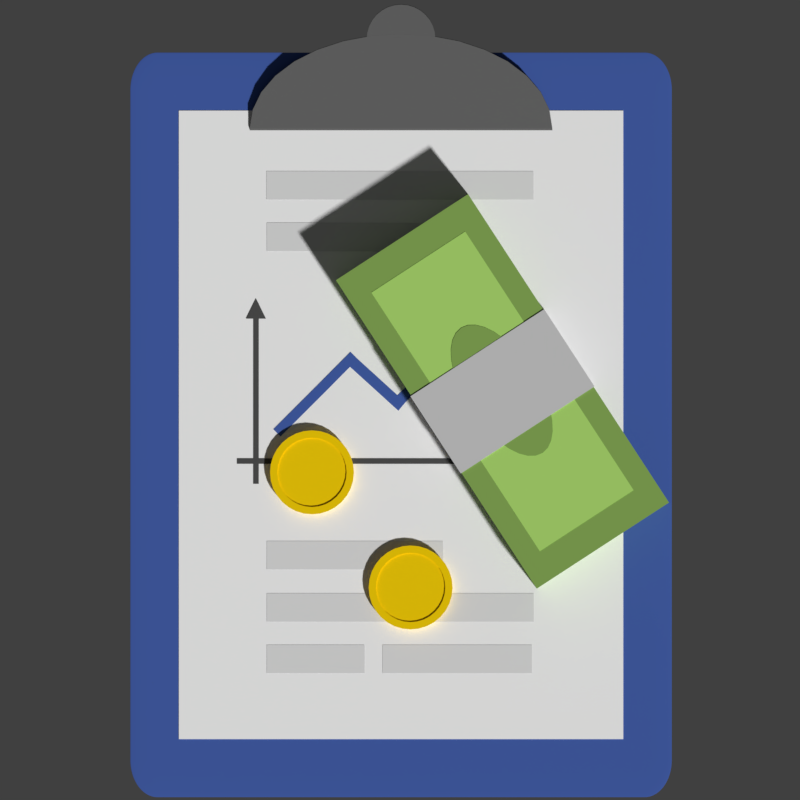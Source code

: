 # Source: BudgetMaster_Icon.blend  (saved by Blender 2.79.0; exported with 4.5.12 LTS)
import bpy
from mathutils import Matrix  # noqa: F401  (used for matrix-valued properties, if any)

bpy.ops.wm.read_factory_settings(use_empty=True)
scene = bpy.context.scene
scene.name = 'Scene'

# ---- collections
col_collection_1 = bpy.data.collections.new('Collection 1'); scene.collection.children.link(col_collection_1)
col_collection_3 = bpy.data.collections.new('Collection 3'); scene.collection.children.link(col_collection_3)

# ---- materials (node trees are filled in below, after node groups)
mat_money = bpy.data.materials.new('money')
mat_money.alpha_threshold = 0.0
mat_money.use_transparent_shadow = False
mat_money.diffuse_color = (0.2566, 0.4292, 0.1022, 1.0)
mat_money.roughness = 0.5
mat_money.specular_intensity = 0.0
mat_bar = bpy.data.materials.new('bar')
mat_bar.alpha_threshold = 0.0
mat_bar.use_transparent_shadow = False
mat_bar.diffuse_color = (0.08714, 0.08714, 0.08714, 1.0)
mat_bar.roughness = 0.5
mat_text = bpy.data.materials.new('text')
mat_text.alpha_threshold = 0.0
mat_text.use_transparent_shadow = False
mat_text.roughness = 0.5
mat_chart_001 = bpy.data.materials.new('chart.001')
mat_chart_001.alpha_threshold = 0.0
mat_chart_001.use_transparent_shadow = False
mat_chart_001.diffuse_color = (0.06439, 0.1264, 0.4385, 1.0)
mat_chart_001.roughness = 0.5
mat_chart_001.specular_intensity = 0.0
mat_clamp = bpy.data.materials.new('clamp')
mat_clamp.alpha_threshold = 0.0
mat_clamp.use_transparent_shadow = False
mat_clamp.diffuse_color = (0.1424, 0.1424, 0.1424, 1.0)
mat_clamp.roughness = 0.5
mat_paper = bpy.data.materials.new('paper')
mat_paper.alpha_threshold = 0.0
mat_paper.use_transparent_shadow = False
mat_paper.diffuse_color = (1.0, 1.0, 1.0, 1.0)
mat_paper.roughness = 0.5
mat_paper.specular_intensity = 0.0
mat_board = bpy.data.materials.new('board')
mat_board.alpha_threshold = 0.0
mat_board.use_transparent_shadow = False
mat_board.diffuse_color = (0.06439, 0.1264, 0.4385, 1.0)
mat_board.roughness = 0.5
mat_board.specular_intensity = 0.0
mat_coin = bpy.data.materials.new('coin')
mat_coin.alpha_threshold = 0.0
mat_coin.use_transparent_shadow = False
mat_coin.diffuse_color = (1.0, 0.6777, 0.003417, 1.0)
mat_coin.roughness = 0.5
mat_money_001 = bpy.data.materials.new('money.001')
mat_money_001.alpha_threshold = 0.0
mat_money_001.use_transparent_shadow = False
mat_money_001.diffuse_color = (0.4507, 0.7613, 0.1752, 1.0)
mat_money_001.roughness = 0.5
mat_money_001.specular_intensity = 0.0
mat_money_binding = bpy.data.materials.new('money binding')
mat_money_binding.alpha_threshold = 0.0
mat_money_binding.use_transparent_shadow = False
mat_money_binding.diffuse_color = (0.6267, 0.6267, 0.6267, 1.0)
mat_money_binding.roughness = 0.5
mat_money_binding.specular_intensity = 0.0

# ---- material node trees

# ---- world
world_world = bpy.data.worlds.new('World'); scene.world = world_world
world_world.color = (0.05088, 0.05088, 0.05088)
world_world.use_sun_shadow = False
world_world.sun_shadow_jitter_overblur = 0.0
world_world.cycles.sampling_method = 'MANUAL'

# ---- cameras
cam_camera_002 = bpy.data.cameras.new('Camera.002')
cam_camera_002.type = 'ORTHO'
cam_camera_002.clip_end = 5600.0
cam_camera_002.lens = 35.0
cam_camera_002.sensor_width = 32.0
cam_camera_002.sensor_height = 18.0
cam_camera_002.ortho_scale = 37.8
cam_camera_002.display_size = 200.0
cam_camera_002.dof.focus_distance = 0.0
cam_camera_002.dof.aperture_fstop = 128.0
cam_camera_002.dof.aperture_blades = 6

# ---- meshes
me_circle = bpy.data.meshes.new('Circle')
me_circle.from_pydata([(1.399e-06, 99.09, -2.842e-12), (-19.33, 97.18, -3.342e-12), (-37.92, 91.54, -3.713e-12), (-55.05, 82.39, -3.942e-12), (-70.06, 70.06, -4.019e-12), (-82.39, 55.05, -3.942e-12), (-91.54, 37.92, -3.713e-12), (-97.18, 19.33, -3.342e-12), (-99.09, -4.194e-06, -2.842e-12), (-97.18, -19.33, -2.233e-12), (-91.54, -37.92, -1.538e-12), (-82.39, -55.05, -7.842e-13), (-70.06, -70.06, 1.084e-18), (-55.05, -82.39, 7.842e-13), (-37.92, -91.54, 1.538e-12), (-19.33, -97.18, 2.233e-12), (3.07e-05, -99.09, 2.842e-12), (19.33, -97.18, 3.342e-12), (37.92, -91.54, 3.713e-12), (55.05, -82.39, 3.942e-12), (70.06, -70.06, 4.019e-12), (82.39, -55.05, 3.942e-12), (91.54, -37.92, 3.713e-12), (97.18, -19.33, 3.342e-12), (99.09, 0.0001078, 2.842e-12), (97.18, 19.33, 2.233e-12), (91.54, 37.92, 1.538e-12), (82.39, 55.05, 7.841e-13), (70.06, 70.06, -4.12e-18), (55.05, 82.39, -7.842e-13), (37.92, 91.54, -1.538e-12), (19.33, 97.18, -2.233e-12)], [], [(1, 2, 3, 4, 5, 6, 7, 8, 9, 10, 11, 12, 13, 14, 15, 16, 17, 18, 19, 20, 21, 22, 23, 24, 25, 26, 27, 28, 29, 30, 31, 0)])
me_circle.materials.append(mat_money)
me_circle.use_remesh_preserve_volume = False
me_circle.use_remesh_preserve_attributes = False
me_circle.use_mirror_vertex_groups = False
me_circle.update()
me_plane_010 = bpy.data.meshes.new('Plane.010')
me_plane_010.from_pydata([(-49.24, -49.24, 0.0), (100.0, -100.0, 0.0), (49.24, 49.24, 0.0)], [], [(1, 2, 0)])
me_plane_010.materials.append(mat_bar)
me_plane_010.use_remesh_preserve_volume = False
me_plane_010.use_remesh_preserve_attributes = False
me_plane_010.use_mirror_vertex_groups = False
me_plane_010.update()
me_plane_009 = bpy.data.meshes.new('Plane.009')
me_plane_009.from_pydata([(-100.0, -100.0, 0.0), (100.0, -100.0, 0.0), (-100.0, 11.91, 0.0), (100.0, 11.91, 0.0)], [], [(0, 1, 3, 2)])
me_plane_009.materials.append(mat_text)
me_plane_009.use_remesh_preserve_volume = False
me_plane_009.use_remesh_preserve_attributes = False
me_plane_009.use_mirror_vertex_groups = False
me_plane_009.update()
me_plane_008 = bpy.data.meshes.new('Plane.008')
me_plane_008.from_pydata([(-100.0, -100.0, 0.0), (100.0, -100.0, 0.0), (-100.0, 32.05, 0.0), (100.0, 32.05, 0.0)], [], [(0, 1, 3, 2)])
me_plane_008.materials.append(mat_text)
me_plane_008.use_remesh_preserve_volume = False
me_plane_008.use_remesh_preserve_attributes = False
me_plane_008.use_mirror_vertex_groups = False
me_plane_008.update()
me_plane_006 = bpy.data.meshes.new('Plane.006')
me_plane_006.from_pydata([(-100.0, -100.0, 0.0), (100.0, -100.0, 0.0), (-100.0, 32.05, 0.0), (100.0, 32.05, 0.0), (-100.0, -89.18, 0.0), (100.0, -89.18, 0.0), (-100.0, -91.89, 0.0), (100.0, -91.89, 0.0), (-5747.0, -89.18, 0.0), (-5747.0, -91.89, 0.0), (829.5, -89.18, 0.0), (829.5, -91.89, 0.0), (-5583.0, -89.18, 0.0), (-5583.0, -91.89, 0.0)], [], [(4, 5, 3, 2), (6, 7, 5, 4), (0, 1, 7, 6), (13, 12, 8, 9), (5, 7, 11, 10), (6, 4, 12, 13)])
me_plane_006.materials.append(mat_bar)
me_plane_006.use_remesh_preserve_volume = False
me_plane_006.use_remesh_preserve_attributes = False
me_plane_006.use_mirror_vertex_groups = False
me_plane_006.update()
me_plane_003 = bpy.data.meshes.new('Plane.003')
me_plane_003.from_pydata([(-100.0, -100.0, 0.0), (100.0, -100.0, 0.0), (-100.0, 32.05, 0.0), (100.0, 32.05, 0.0), (-103.6, 127.9, 2.057e-06), (96.37, 127.9, 2.057e-06), (97.23, 105.1, 1.568e-06), (-102.8, 105.1, 1.568e-06), (1355.0, 134.3, 2.057e-06), (1375.0, 111.6, 1.568e-06), (1150.0, 110.4, 1.568e-06), (1149.0, 133.2, 2.057e-06), (1340.0, 374.6, 1.309e-06), (1134.0, 373.6, 1.309e-06)], [], [(0, 1, 3, 2), (7, 6, 5, 4), (2, 3, 6, 7), (11, 10, 9, 8), (5, 6, 10, 11), (11, 8, 12, 13)])
me_plane_003.materials.append(mat_chart_001)
me_plane_003.use_remesh_preserve_volume = False
me_plane_003.use_remesh_preserve_attributes = False
me_plane_003.use_mirror_vertex_groups = False
me_plane_003.update()
me_plane_005 = bpy.data.meshes.new('Plane.005')
me_plane_005.from_pydata([(-100.0, -100.0, 0.0), (100.0, -100.0, 0.0), (-100.0, 100.0, 0.0), (100.0, 100.0, 0.0)], [], [(0, 1, 3, 2)])
me_plane_005.materials.append(mat_text)
me_plane_005.use_remesh_preserve_volume = False
me_plane_005.use_remesh_preserve_attributes = False
me_plane_005.use_mirror_vertex_groups = False
me_plane_005.update()
me_plane_004 = bpy.data.meshes.new('Plane.004')
me_plane_004.from_pydata([(-100.0, -100.0, 0.0), (100.0, -100.0, 0.0), (-100.0, -26.68, 0.0), (100.0, -26.68, 0.0)], [], [(0, 1, 3, 2)])
me_plane_004.materials.append(mat_text)
me_plane_004.use_remesh_preserve_volume = False
me_plane_004.use_remesh_preserve_attributes = False
me_plane_004.use_mirror_vertex_groups = False
me_plane_004.update()
me_plane_001 = bpy.data.meshes.new('Plane.001')
me_plane_001.from_pydata([(-100.0, -100.0, 0.0), (100.0, -100.0, 0.0), (-100.0, 32.05, 0.0), (100.0, 32.05, 0.0)], [], [(0, 1, 3, 2)])
me_plane_001.materials.append(mat_text)
me_plane_001.use_remesh_preserve_volume = False
me_plane_001.use_remesh_preserve_attributes = False
me_plane_001.use_mirror_vertex_groups = False
me_plane_001.update()
me_plane = bpy.data.meshes.new('Plane')
me_plane.from_pydata([(-100.0, -100.0, 0.0), (100.0, -100.0, 0.0), (-100.0, 100.0, 0.0), (100.0, 100.0, 0.0)], [], [(0, 1, 3, 2)])
me_plane.materials.append(mat_text)
me_plane.use_remesh_preserve_volume = False
me_plane.use_remesh_preserve_attributes = False
me_plane.use_mirror_vertex_groups = False
me_plane.update()
me_cylinder_001 = bpy.data.meshes.new('Cylinder.001')
me_cylinder_001.from_pydata([(-19.51, 98.08, 100.0), (0.0, 100.0, -100.0), (19.51, 98.08, -100.0), (19.51, 98.08, 100.0), (0.0, 100.0, 100.0), (38.27, 92.39, -100.0), (38.27, 92.39, 100.0), (55.56, 83.15, -100.0), (55.56, 83.15, 100.0), (70.71, 70.71, -100.0), (70.71, 70.71, 100.0), (83.15, 55.56, -100.0), (83.15, 55.56, 100.0), (92.39, 38.27, -100.0), (92.39, 38.27, 100.0), (98.08, 19.51, -100.0), (98.08, 19.51, 100.0), (100.0, 7.55e-06, -100.0), (100.0, 7.55e-06, 100.0), (-100.0, 9.656e-05, -100.0), (-100.0, 9.656e-05, 100.0), (-98.08, 19.51, -100.0), (-98.08, 19.51, 100.0), (-92.39, 38.27, -100.0), (-92.39, 38.27, 100.0), (-83.15, 55.56, -100.0), (-83.15, 55.56, 100.0), (-70.71, 70.71, -100.0), (-70.71, 70.71, 100.0), (-55.56, 83.15, -100.0), (-55.56, 83.15, 100.0), (-38.27, 92.39, -100.0), (-38.27, 92.39, 100.0), (-19.51, 98.08, -100.0), (19.51, 98.08, 100.0), (0.0, 100.0, 100.0), (38.27, 92.39, 100.0), (55.56, 83.15, 100.0), (70.71, 70.71, 100.0), (83.15, 55.56, 100.0), (92.39, 38.27, 100.0), (98.08, 19.51, 100.0), (100.0, 7.55e-06, 100.0), (100.0, 7.55e-06, 100.0), (100.0, 7.55e-06, -100.0), (-100.0, 9.656e-05, 100.0), (-100.0, 9.656e-05, 100.0), (-100.0, 9.656e-05, -100.0), (-98.08, 19.51, 100.0), (-92.39, 38.27, 100.0), (-83.15, 55.56, 100.0), (-70.71, 70.71, 100.0), (-55.56, 83.15, 100.0), (-38.27, 92.39, 100.0), (-19.51, 98.08, 100.0)], [], [(1, 35, 34, 2), (2, 34, 36, 5), (5, 36, 37, 7), (7, 37, 38, 9), (9, 38, 39, 11), (11, 39, 40, 13), (13, 40, 41, 15), (15, 41, 42, 44), (3, 4, 0, 53, 52, 51, 50, 49, 48, 45, 43, 16, 14, 12, 10, 8, 6), (17, 18, 46, 47), (19, 20, 22, 21), (21, 22, 24, 23), (23, 24, 26, 25), (25, 26, 28, 27), (27, 28, 30, 29), (29, 30, 32, 31), (31, 32, 54, 33), (33, 54, 35, 1)])
me_cylinder_001.polygons.foreach_set('use_smooth', [True] * 18)
me_cylinder_001.materials.append(mat_clamp)
me_cylinder_001.use_remesh_preserve_volume = False
me_cylinder_001.use_remesh_preserve_attributes = False
me_cylinder_001.use_mirror_vertex_groups = False
me_cylinder_001.update()
me_cylinder = bpy.data.meshes.new('Cylinder')
me_cylinder.from_pydata([(-19.51, 98.08, 100.0), (0.0, 100.0, -100.0), (19.51, 98.08, -100.0), (19.51, 98.08, 100.0), (0.0, 100.0, 100.0), (38.27, 92.39, -100.0), (38.27, 92.39, 100.0), (55.56, 83.15, -100.0), (55.56, 83.15, 100.0), (70.71, 70.71, -100.0), (70.71, 70.71, 100.0), (83.15, 55.56, -100.0), (83.15, 55.56, 100.0), (92.39, 38.27, -100.0), (92.39, 38.27, 100.0), (98.08, 19.51, -100.0), (98.08, 19.51, 100.0), (100.0, 7.55e-06, -100.0), (100.0, 0.3313, -8.405), (-100.0, 9.656e-05, -100.0), (-100.0, 0.3313, -8.405), (-98.08, 19.51, -100.0), (-98.08, 19.51, 100.0), (-92.39, 38.27, -100.0), (-92.39, 38.27, 100.0), (-83.15, 55.56, -100.0), (-83.15, 55.56, 100.0), (-70.71, 70.71, -100.0), (-70.71, 70.71, 100.0), (-55.56, 83.15, -100.0), (-55.56, 83.15, 100.0), (-38.27, 92.39, -100.0), (-38.27, 92.39, 100.0), (-19.51, 98.08, -100.0), (19.51, 98.08, 100.0), (0.0, 100.0, 100.0), (38.27, 92.39, 100.0), (55.56, 83.15, 100.0), (70.71, 70.71, 100.0), (83.15, 55.56, 100.0), (92.39, 38.27, 100.0), (98.08, 19.51, 100.0), (100.0, 0.3313, -8.405), (100.0, 0.3313, -8.405), (100.0, 7.55e-06, -100.0), (-100.0, 0.3313, -8.405), (-100.0, 0.3313, -8.405), (-100.0, 9.656e-05, -100.0), (-98.08, 19.51, 100.0), (-92.39, 38.27, 100.0), (-83.15, 55.56, 100.0), (-70.71, 70.71, 100.0), (-55.56, 83.15, 100.0), (-38.27, 92.39, 100.0), (-19.51, 98.08, 100.0), (100.2, -3.961, -138.7), (-100.0, -3.961, -138.7)], [], [(1, 35, 34, 2), (2, 34, 36, 5), (5, 36, 37, 7), (7, 37, 38, 9), (9, 38, 39, 11), (11, 39, 40, 13), (13, 40, 41, 15), (15, 41, 42, 44), (3, 4, 0, 53, 52, 51, 50, 49, 48, 45, 43, 16, 14, 12, 10, 8, 6), (17, 18, 46, 47), (19, 20, 22, 21), (21, 22, 24, 23), (23, 24, 26, 25), (25, 26, 28, 27), (27, 28, 30, 29), (29, 30, 32, 31), (31, 32, 54, 33), (33, 54, 35, 1), (46, 18, 55, 56), (47, 20, 56), (17, 55, 18)])
me_cylinder.polygons.foreach_set('use_smooth', [1, 1, 1, 1, 1, 1, 1, 1, 1, 1, 1, 1, 1, 1, 1, 1, 1, 1, 1, 0, 1])
me_cylinder.materials.append(mat_clamp)
me_cylinder.use_remesh_preserve_volume = False
me_cylinder.use_remesh_preserve_attributes = False
me_cylinder.use_mirror_vertex_groups = False
me_cylinder.update()
me_cube_003 = bpy.data.meshes.new('Cube.003')
me_cube_003.from_pydata([(-1.0, -1.0, -1.0), (-1.0, -1.0, 1.0), (-1.0, 1.0, -1.0), (-1.0, 1.0, 1.0), (1.0, -1.0, -1.0), (1.0, -1.0, 1.0), (1.0, 1.0, -1.0), (1.0, 1.0, 1.0)], [], [(0, 1, 3, 2), (2, 3, 7, 6), (6, 7, 5, 4), (4, 5, 1, 0), (2, 6, 4, 0), (7, 3, 1, 5)])
me_cube_003.materials.append(mat_paper)
me_cube_003.use_remesh_preserve_volume = False
me_cube_003.use_remesh_preserve_attributes = False
me_cube_003.use_mirror_vertex_groups = False
me_cube_003.update()
me_cube_002 = bpy.data.meshes.new('Cube.002')
me_cube_002.from_pydata([(-1.0, -1.0, -1.0), (-1.0, -1.0, 1.0), (-1.0, 1.0, -1.0), (-1.0, 1.0, 1.0), (1.0, -1.0, -1.0), (1.0, -1.0, 1.0), (1.0, 1.0, -1.0), (1.0, 1.0, 1.0)], [], [(0, 1, 3, 2), (2, 3, 7, 6), (6, 7, 5, 4), (4, 5, 1, 0), (2, 6, 4, 0), (7, 3, 1, 5)])
me_cube_002.polygons.foreach_set('use_smooth', [True] * 6)
me_cube_002.materials.append(mat_board)
me_cube_002.use_remesh_preserve_volume = False
me_cube_002.use_remesh_preserve_attributes = False
me_cube_002.use_mirror_vertex_groups = False
me_cube_002.update()
me_cylinder_002 = bpy.data.meshes.new('Cylinder.002')
me_cylinder_002.from_pydata([(0.0, 100.0, -100.0), (-31.55, 76.18, 100.0), (19.51, 98.08, -100.0), (-45.81, 68.56, 100.0), (38.27, 92.39, -100.0), (-58.31, 58.31, 100.0), (55.56, 83.15, -100.0), (-68.56, 45.81, 100.0), (70.71, 70.71, -100.0), (-76.18, 31.55, 100.0), (83.15, 55.56, -100.0), (-80.87, 16.09, 100.0), (92.39, 38.27, -100.0), (-82.46, 8.481e-05, 100.0), (98.08, 19.51, -100.0), (-80.87, -16.09, 100.0), (100.0, 7.55e-06, -100.0), (-76.18, -31.55, 100.0), (98.08, -19.51, -100.0), (-68.56, -45.81, 100.0), (92.39, -38.27, -100.0), (-58.31, -58.31, 100.0), (83.15, -55.56, -100.0), (-45.81, -68.56, 100.0), (70.71, -70.71, -100.0), (-31.55, -76.18, 100.0), (55.56, -83.15, -100.0), (-16.09, -80.87, 100.0), (38.27, -92.39, -100.0), (-2.533e-05, -82.46, 100.0), (19.51, -98.08, -100.0), (16.09, -80.87, 100.0), (-3.258e-05, -100.0, -100.0), (31.55, -76.18, 100.0), (-19.51, -98.08, -100.0), (45.81, -68.56, 100.0), (-38.27, -92.39, -100.0), (58.31, -58.31, 100.0), (-55.56, -83.15, -100.0), (68.56, -45.81, 100.0), (-70.71, -70.71, -100.0), (76.18, -31.55, 100.0), (-83.15, -55.56, -100.0), (80.87, -16.09, 100.0), (-92.39, -38.27, -100.0), (82.46, 1.141e-05, 100.0), (-98.08, -19.51, -100.0), (80.87, 16.09, 100.0), (-100.0, 9.656e-05, -100.0), (76.18, 31.55, 100.0), (-98.08, 19.51, -100.0), (68.56, 45.81, 100.0), (-92.39, 38.27, -100.0), (58.31, 58.31, 100.0), (-83.15, 55.56, -100.0), (45.81, 68.56, 100.0), (-70.71, 70.71, -100.0), (31.55, 76.18, 100.0), (-55.56, 83.15, -100.0), (1.537e-06, 82.46, 100.0), (-38.27, 92.39, -100.0), (16.09, 80.87, 100.0), (-19.51, 98.08, -100.0), (-19.51, 98.08, 100.0), (0.0, 100.0, -100.0), (19.51, 98.08, -100.0), (19.51, 98.08, 100.0), (0.0, 100.0, 100.0), (38.27, 92.39, -100.0), (38.27, 92.39, 100.0), (55.56, 83.15, -100.0), (55.56, 83.15, 100.0), (70.71, 70.71, -100.0), (70.71, 70.71, 100.0), (83.15, 55.56, -100.0), (83.15, 55.56, 100.0), (92.39, 38.27, -100.0), (92.39, 38.27, 100.0), (98.08, 19.51, -100.0), (98.08, 19.51, 100.0), (100.0, 7.55e-06, -100.0), (100.0, 7.55e-06, 100.0), (98.08, -19.51, -100.0), (98.08, -19.51, 100.0), (92.39, -38.27, -100.0), (92.39, -38.27, 100.0), (83.15, -55.56, -100.0), (83.15, -55.56, 100.0), (70.71, -70.71, -100.0), (70.71, -70.71, 100.0), (55.56, -83.15, -100.0), (55.56, -83.15, 100.0), (38.27, -92.39, -100.0), (38.27, -92.39, 100.0), (19.51, -98.08, -100.0), (19.51, -98.08, 100.0), (-3.258e-05, -100.0, -100.0), (-3.258e-05, -100.0, 100.0), (-19.51, -98.08, -100.0), (-19.51, -98.08, 100.0), (-38.27, -92.39, -100.0), (-38.27, -92.39, 100.0), (-55.56, -83.15, -100.0), (-55.56, -83.15, 100.0), (-70.71, -70.71, -100.0), (-70.71, -70.71, 100.0), (-83.15, -55.56, -100.0), (-83.15, -55.56, 100.0), (-92.39, -38.27, -100.0), (-92.39, -38.27, 100.0), (-98.08, -19.51, -100.0), (-98.08, -19.51, 100.0), (-100.0, 9.656e-05, -100.0), (-100.0, 9.656e-05, 100.0), (-98.08, 19.51, -100.0), (-98.08, 19.51, 100.0), (-92.39, 38.27, -100.0), (-92.39, 38.27, 100.0), (-83.15, 55.56, -100.0), (-83.15, 55.56, 100.0), (-70.71, 70.71, -100.0), (-70.71, 70.71, 100.0), (-55.56, 83.15, -100.0), (-55.56, 83.15, 100.0), (-38.27, 92.39, -100.0), (-38.27, 92.39, 100.0), (-19.51, 98.08, -100.0), (-16.09, 80.87, 100.0), (-31.55, 76.18, 68.97), (-45.81, 68.56, 68.97), (-58.31, 58.31, 68.97), (-68.56, 45.81, 68.97), (-76.18, 31.55, 68.97), (-80.87, 16.09, 68.97), (-82.46, 8.481e-05, 68.97), (-80.87, -16.09, 68.97), (-76.18, -31.55, 68.97), (-68.56, -45.81, 68.97), (-58.31, -58.31, 68.97), (-45.81, -68.56, 68.97), (-31.55, -76.18, 68.97), (-16.09, -80.87, 68.97), (-2.533e-05, -82.46, 68.97), (16.09, -80.87, 68.97), (31.55, -76.18, 68.97), (45.81, -68.56, 68.97), (58.31, -58.31, 68.97), (68.56, -45.81, 68.97), (76.18, -31.55, 68.97), (80.87, -16.09, 68.97), (82.46, 1.141e-05, 68.97), (80.87, 16.09, 68.97), (76.18, 31.55, 68.97), (68.56, 45.81, 68.97), (58.31, 58.31, 68.97), (45.81, 68.56, 68.97), (31.55, 76.18, 68.97), (1.537e-06, 82.46, 68.97), (16.09, 80.87, 68.97), (-16.09, 80.87, 68.97), (19.51, 98.08, 100.0), (0.0, 100.0, 100.0), (38.27, 92.39, 100.0), (55.56, 83.15, 100.0), (70.71, 70.71, 100.0), (83.15, 55.56, 100.0), (92.39, 38.27, 100.0), (98.08, 19.51, 100.0), (100.0, 7.55e-06, 100.0), (98.08, -19.51, 100.0), (92.39, -38.27, 100.0), (83.15, -55.56, 100.0), (70.71, -70.71, 100.0), (55.56, -83.15, 100.0), (38.27, -92.39, 100.0), (19.51, -98.08, 100.0), (-3.258e-05, -100.0, 100.0), (-19.51, -98.08, 100.0), (-38.27, -92.39, 100.0), (-55.56, -83.15, 100.0), (-70.71, -70.71, 100.0), (-83.15, -55.56, 100.0), (-92.39, -38.27, 100.0), (-98.08, -19.51, 100.0), (-100.0, 9.656e-05, 100.0), (-98.08, 19.51, 100.0), (-92.39, 38.27, 100.0), (-83.15, 55.56, 100.0), (-70.71, 70.71, 100.0), (-55.56, 83.15, 100.0), (-38.27, 92.39, 100.0), (-16.09, 80.87, 100.0), (-31.55, 76.18, 100.0), (1.537e-06, 82.46, 100.0), (-45.81, 68.56, 100.0), (-58.31, 58.31, 100.0), (-19.51, 98.08, 100.0), (-68.56, 45.81, 100.0), (-76.18, 31.55, 100.0), (-80.87, 16.09, 100.0), (-82.46, 8.481e-05, 100.0), (-80.87, -16.09, 100.0), (-76.18, -31.55, 100.0), (-68.56, -45.81, 100.0), (-58.31, -58.31, 100.0), (-45.81, -68.56, 100.0), (-31.55, -76.18, 100.0), (-16.09, -80.87, 100.0), (-2.533e-05, -82.46, 100.0), (16.09, -80.87, 100.0), (31.55, -76.18, 100.0), (45.81, -68.56, 100.0), (58.31, -58.31, 100.0), (68.56, -45.81, 100.0), (76.18, -31.55, 100.0), (80.87, -16.09, 100.0), (82.46, 1.141e-05, 100.0), (80.87, 16.09, 100.0), (76.18, 31.55, 100.0), (68.56, 45.81, 100.0), (58.31, 58.31, 100.0), (45.81, 68.56, 100.0), (31.55, 76.18, 100.0), (16.09, 80.87, 100.0), (-16.09, 80.87, 68.97), (-31.55, 76.18, 68.97), (1.537e-06, 82.46, 68.97), (-45.81, 68.56, 68.97), (-58.31, 58.31, 68.97), (-68.56, 45.81, 68.97), (-76.18, 31.55, 68.97), (-80.87, 16.09, 68.97), (-82.46, 8.481e-05, 68.97), (-80.87, -16.09, 68.97), (-76.18, -31.55, 68.97), (-68.56, -45.81, 68.97), (-58.31, -58.31, 68.97), (-45.81, -68.56, 68.97), (-31.55, -76.18, 68.97), (-16.09, -80.87, 68.97), (-2.533e-05, -82.46, 68.97), (16.09, -80.87, 68.97), (31.55, -76.18, 68.97), (45.81, -68.56, 68.97), (58.31, -58.31, 68.97), (68.56, -45.81, 68.97), (76.18, -31.55, 68.97), (80.87, -16.09, 68.97), (82.46, 1.141e-05, 68.97), (80.87, 16.09, 68.97), (76.18, 31.55, 68.97), (68.56, 45.81, 68.97), (58.31, 58.31, 68.97), (45.81, 68.56, 68.97), (31.55, 76.18, 68.97), (16.09, 80.87, 68.97)], [], [(64, 161, 160, 65), (65, 160, 162, 68), (68, 162, 163, 70), (70, 163, 164, 72), (72, 164, 165, 74), (74, 165, 166, 76), (76, 166, 167, 78), (78, 167, 168, 80), (80, 168, 169, 82), (82, 169, 170, 84), (84, 170, 171, 86), (86, 171, 172, 88), (88, 172, 173, 90), (90, 173, 174, 92), (92, 174, 175, 94), (94, 175, 176, 96), (96, 176, 177, 98), (98, 177, 178, 100), (100, 178, 179, 102), (102, 179, 180, 104), (104, 180, 181, 106), (106, 181, 182, 108), (108, 182, 183, 110), (110, 183, 184, 112), (112, 184, 185, 114), (114, 185, 186, 116), (116, 186, 187, 118), (118, 187, 188, 120), (120, 188, 189, 122), (122, 189, 190, 124), (75, 73, 220, 219), (124, 190, 196, 126), (126, 196, 161, 64), (0, 2, 4, 6, 8, 10, 12, 14, 16, 18, 20, 22, 24, 26, 28, 30, 32, 34, 36, 38, 40, 42, 44, 46, 48, 50, 52, 54, 56, 58, 60, 62), (93, 91, 211, 210), (111, 109, 202, 201), (66, 67, 193, 223), (85, 83, 215, 214), (103, 101, 206, 205), (121, 119, 197, 195), (77, 75, 219, 218), (95, 93, 210, 209), (113, 111, 201, 200), (69, 66, 223, 222), (87, 85, 214, 213), (105, 103, 205, 204), (123, 121, 195, 194), (79, 77, 218, 217), (97, 95, 209, 208), (115, 113, 200, 199), (67, 63, 191, 193), (71, 69, 222, 221), (89, 87, 213, 212), (107, 105, 204, 203), (125, 123, 194, 192), (81, 79, 217, 216), (99, 97, 208, 207), (117, 115, 199, 198), (73, 71, 221, 220), (91, 89, 212, 211), (109, 107, 203, 202), (63, 125, 192, 191), (83, 81, 216, 215), (101, 99, 207, 206), (119, 117, 198, 197), (23, 25, 238, 237), (37, 39, 245, 244), (59, 127, 224, 226), (51, 53, 252, 251), (11, 13, 232, 231), (25, 27, 239, 238), (39, 41, 246, 245), (53, 55, 253, 252), (13, 15, 233, 232), (27, 29, 240, 239), (41, 43, 247, 246), (1, 3, 227, 225), (55, 57, 254, 253), (15, 17, 234, 233), (3, 5, 228, 227), (29, 31, 241, 240), (43, 45, 248, 247), (57, 61, 255, 254), (17, 19, 235, 234), (31, 33, 242, 241), (45, 47, 249, 248), (5, 7, 229, 228), (61, 59, 226, 255), (19, 21, 236, 235), (33, 35, 243, 242), (47, 49, 250, 249), (7, 9, 230, 229), (127, 1, 225, 224), (21, 23, 237, 236), (35, 37, 244, 243), (49, 51, 251, 250), (9, 11, 231, 230), (159, 128, 129, 130, 131, 132, 133, 134, 135, 136, 137, 138, 139, 140, 141, 142, 143, 144, 145, 146, 147, 148, 149, 150, 151, 152, 153, 154, 155, 156, 158, 157)])
me_cylinder_002.polygons.foreach_set('use_smooth', [True] * 98)
me_cylinder_002.materials.append(mat_coin)
me_cylinder_002.use_remesh_preserve_volume = False
me_cylinder_002.use_remesh_preserve_attributes = False
me_cylinder_002.use_mirror_vertex_groups = False
me_cylinder_002.update()
me_cube_001 = bpy.data.meshes.new('Cube.001')
me_cube_001.from_pydata([(-3.995, -0.9883, 0.1447), (-3.995, -0.9883, 0.9905), (-3.995, 0.988, 0.1447), (-3.995, 0.988, 0.9905), (3.995, -0.9883, 0.1447), (3.995, -0.9883, 0.9905), (3.995, 0.988, 0.1447), (3.995, 0.988, 0.9905)], [], [(0, 1, 3, 2), (2, 3, 7, 6), (6, 7, 5, 4), (4, 5, 1, 0), (2, 6, 4, 0), (7, 3, 1, 5)])
me_cube_001.materials.append(mat_money_001)
me_cube_001.use_remesh_preserve_volume = False
me_cube_001.use_remesh_preserve_attributes = False
me_cube_001.use_mirror_vertex_groups = False
me_cube_001.update()
me_cube_000 = bpy.data.meshes.new('Cube.000')
me_cube_000.from_pydata([(-1.0, -1.0, 0.09738), (-1.0, -1.0, 1.0), (-1.0, 1.0, 0.09738), (-1.0, 1.0, 1.0), (1.0, -1.0, 0.09738), (1.0, -1.0, 1.0), (1.0, 1.0, 0.09738), (1.0, 1.0, 1.0)], [], [(0, 1, 3, 2), (2, 3, 7, 6), (6, 7, 5, 4), (4, 5, 1, 0), (2, 6, 4, 0), (7, 3, 1, 5)])
me_cube_000.materials.append(mat_money_binding)
me_cube_000.materials.append(mat_money)
me_cube_000.use_remesh_preserve_volume = False
me_cube_000.use_remesh_preserve_attributes = False
me_cube_000.use_mirror_vertex_groups = False
me_cube_000.update()
me_cylinder_004 = bpy.data.meshes.new('Cylinder.004')
me_cylinder_004.from_pydata([(0.0, 100.0, -100.0), (-31.55, 76.18, 100.0), (19.51, 98.08, -100.0), (-45.81, 68.56, 100.0), (38.27, 92.39, -100.0), (-58.31, 58.31, 100.0), (55.56, 83.15, -100.0), (-68.56, 45.81, 100.0), (70.71, 70.71, -100.0), (-76.18, 31.55, 100.0), (83.15, 55.56, -100.0), (-80.87, 16.09, 100.0), (92.39, 38.27, -100.0), (-82.46, 8.481e-05, 100.0), (98.08, 19.51, -100.0), (-80.87, -16.09, 100.0), (100.0, 7.55e-06, -100.0), (-76.18, -31.55, 100.0), (98.08, -19.51, -100.0), (-68.56, -45.81, 100.0), (92.39, -38.27, -100.0), (-58.31, -58.31, 100.0), (83.15, -55.56, -100.0), (-45.81, -68.56, 100.0), (70.71, -70.71, -100.0), (-31.55, -76.18, 100.0), (55.56, -83.15, -100.0), (-16.09, -80.87, 100.0), (38.27, -92.39, -100.0), (-2.533e-05, -82.46, 100.0), (19.51, -98.08, -100.0), (16.09, -80.87, 100.0), (-3.258e-05, -100.0, -100.0), (31.55, -76.18, 100.0), (-19.51, -98.08, -100.0), (45.81, -68.56, 100.0), (-38.27, -92.39, -100.0), (58.31, -58.31, 100.0), (-55.56, -83.15, -100.0), (68.56, -45.81, 100.0), (-70.71, -70.71, -100.0), (76.18, -31.55, 100.0), (-83.15, -55.56, -100.0), (80.87, -16.09, 100.0), (-92.39, -38.27, -100.0), (82.46, 1.141e-05, 100.0), (-98.08, -19.51, -100.0), (80.87, 16.09, 100.0), (-100.0, 9.656e-05, -100.0), (76.18, 31.55, 100.0), (-98.08, 19.51, -100.0), (68.56, 45.81, 100.0), (-92.39, 38.27, -100.0), (58.31, 58.31, 100.0), (-83.15, 55.56, -100.0), (45.81, 68.56, 100.0), (-70.71, 70.71, -100.0), (31.55, 76.18, 100.0), (-55.56, 83.15, -100.0), (1.537e-06, 82.46, 100.0), (-38.27, 92.39, -100.0), (16.09, 80.87, 100.0), (-19.51, 98.08, -100.0), (-19.51, 98.08, 100.0), (0.0, 100.0, -100.0), (19.51, 98.08, -100.0), (19.51, 98.08, 100.0), (0.0, 100.0, 100.0), (38.27, 92.39, -100.0), (38.27, 92.39, 100.0), (55.56, 83.15, -100.0), (55.56, 83.15, 100.0), (70.71, 70.71, -100.0), (70.71, 70.71, 100.0), (83.15, 55.56, -100.0), (83.15, 55.56, 100.0), (92.39, 38.27, -100.0), (92.39, 38.27, 100.0), (98.08, 19.51, -100.0), (98.08, 19.51, 100.0), (100.0, 7.55e-06, -100.0), (100.0, 7.55e-06, 100.0), (98.08, -19.51, -100.0), (98.08, -19.51, 100.0), (92.39, -38.27, -100.0), (92.39, -38.27, 100.0), (83.15, -55.56, -100.0), (83.15, -55.56, 100.0), (70.71, -70.71, -100.0), (70.71, -70.71, 100.0), (55.56, -83.15, -100.0), (55.56, -83.15, 100.0), (38.27, -92.39, -100.0), (38.27, -92.39, 100.0), (19.51, -98.08, -100.0), (19.51, -98.08, 100.0), (-3.258e-05, -100.0, -100.0), (-3.258e-05, -100.0, 100.0), (-19.51, -98.08, -100.0), (-19.51, -98.08, 100.0), (-38.27, -92.39, -100.0), (-38.27, -92.39, 100.0), (-55.56, -83.15, -100.0), (-55.56, -83.15, 100.0), (-70.71, -70.71, -100.0), (-70.71, -70.71, 100.0), (-83.15, -55.56, -100.0), (-83.15, -55.56, 100.0), (-92.39, -38.27, -100.0), (-92.39, -38.27, 100.0), (-98.08, -19.51, -100.0), (-98.08, -19.51, 100.0), (-100.0, 9.656e-05, -100.0), (-100.0, 9.656e-05, 100.0), (-98.08, 19.51, -100.0), (-98.08, 19.51, 100.0), (-92.39, 38.27, -100.0), (-92.39, 38.27, 100.0), (-83.15, 55.56, -100.0), (-83.15, 55.56, 100.0), (-70.71, 70.71, -100.0), (-70.71, 70.71, 100.0), (-55.56, 83.15, -100.0), (-55.56, 83.15, 100.0), (-38.27, 92.39, -100.0), (-38.27, 92.39, 100.0), (-19.51, 98.08, -100.0), (-16.09, 80.87, 100.0), (-31.55, 76.18, 68.97), (-45.81, 68.56, 68.97), (-58.31, 58.31, 68.97), (-68.56, 45.81, 68.97), (-76.18, 31.55, 68.97), (-80.87, 16.09, 68.97), (-82.46, 8.481e-05, 68.97), (-80.87, -16.09, 68.97), (-76.18, -31.55, 68.97), (-68.56, -45.81, 68.97), (-58.31, -58.31, 68.97), (-45.81, -68.56, 68.97), (-31.55, -76.18, 68.97), (-16.09, -80.87, 68.97), (-2.533e-05, -82.46, 68.97), (16.09, -80.87, 68.97), (31.55, -76.18, 68.97), (45.81, -68.56, 68.97), (58.31, -58.31, 68.97), (68.56, -45.81, 68.97), (76.18, -31.55, 68.97), (80.87, -16.09, 68.97), (82.46, 1.141e-05, 68.97), (80.87, 16.09, 68.97), (76.18, 31.55, 68.97), (68.56, 45.81, 68.97), (58.31, 58.31, 68.97), (45.81, 68.56, 68.97), (31.55, 76.18, 68.97), (1.537e-06, 82.46, 68.97), (16.09, 80.87, 68.97), (-16.09, 80.87, 68.97), (19.51, 98.08, 100.0), (0.0, 100.0, 100.0), (38.27, 92.39, 100.0), (55.56, 83.15, 100.0), (70.71, 70.71, 100.0), (83.15, 55.56, 100.0), (92.39, 38.27, 100.0), (98.08, 19.51, 100.0), (100.0, 7.55e-06, 100.0), (98.08, -19.51, 100.0), (92.39, -38.27, 100.0), (83.15, -55.56, 100.0), (70.71, -70.71, 100.0), (55.56, -83.15, 100.0), (38.27, -92.39, 100.0), (19.51, -98.08, 100.0), (-3.258e-05, -100.0, 100.0), (-19.51, -98.08, 100.0), (-38.27, -92.39, 100.0), (-55.56, -83.15, 100.0), (-70.71, -70.71, 100.0), (-83.15, -55.56, 100.0), (-92.39, -38.27, 100.0), (-98.08, -19.51, 100.0), (-100.0, 9.656e-05, 100.0), (-98.08, 19.51, 100.0), (-92.39, 38.27, 100.0), (-83.15, 55.56, 100.0), (-70.71, 70.71, 100.0), (-55.56, 83.15, 100.0), (-38.27, 92.39, 100.0), (-16.09, 80.87, 100.0), (-31.55, 76.18, 100.0), (1.537e-06, 82.46, 100.0), (-45.81, 68.56, 100.0), (-58.31, 58.31, 100.0), (-19.51, 98.08, 100.0), (-68.56, 45.81, 100.0), (-76.18, 31.55, 100.0), (-80.87, 16.09, 100.0), (-82.46, 8.481e-05, 100.0), (-80.87, -16.09, 100.0), (-76.18, -31.55, 100.0), (-68.56, -45.81, 100.0), (-58.31, -58.31, 100.0), (-45.81, -68.56, 100.0), (-31.55, -76.18, 100.0), (-16.09, -80.87, 100.0), (-2.533e-05, -82.46, 100.0), (16.09, -80.87, 100.0), (31.55, -76.18, 100.0), (45.81, -68.56, 100.0), (58.31, -58.31, 100.0), (68.56, -45.81, 100.0), (76.18, -31.55, 100.0), (80.87, -16.09, 100.0), (82.46, 1.141e-05, 100.0), (80.87, 16.09, 100.0), (76.18, 31.55, 100.0), (68.56, 45.81, 100.0), (58.31, 58.31, 100.0), (45.81, 68.56, 100.0), (31.55, 76.18, 100.0), (16.09, 80.87, 100.0), (-16.09, 80.87, 68.97), (-31.55, 76.18, 68.97), (1.537e-06, 82.46, 68.97), (-45.81, 68.56, 68.97), (-58.31, 58.31, 68.97), (-68.56, 45.81, 68.97), (-76.18, 31.55, 68.97), (-80.87, 16.09, 68.97), (-82.46, 8.481e-05, 68.97), (-80.87, -16.09, 68.97), (-76.18, -31.55, 68.97), (-68.56, -45.81, 68.97), (-58.31, -58.31, 68.97), (-45.81, -68.56, 68.97), (-31.55, -76.18, 68.97), (-16.09, -80.87, 68.97), (-2.533e-05, -82.46, 68.97), (16.09, -80.87, 68.97), (31.55, -76.18, 68.97), (45.81, -68.56, 68.97), (58.31, -58.31, 68.97), (68.56, -45.81, 68.97), (76.18, -31.55, 68.97), (80.87, -16.09, 68.97), (82.46, 1.141e-05, 68.97), (80.87, 16.09, 68.97), (76.18, 31.55, 68.97), (68.56, 45.81, 68.97), (58.31, 58.31, 68.97), (45.81, 68.56, 68.97), (31.55, 76.18, 68.97), (16.09, 80.87, 68.97)], [], [(64, 161, 160, 65), (65, 160, 162, 68), (68, 162, 163, 70), (70, 163, 164, 72), (72, 164, 165, 74), (74, 165, 166, 76), (76, 166, 167, 78), (78, 167, 168, 80), (80, 168, 169, 82), (82, 169, 170, 84), (84, 170, 171, 86), (86, 171, 172, 88), (88, 172, 173, 90), (90, 173, 174, 92), (92, 174, 175, 94), (94, 175, 176, 96), (96, 176, 177, 98), (98, 177, 178, 100), (100, 178, 179, 102), (102, 179, 180, 104), (104, 180, 181, 106), (106, 181, 182, 108), (108, 182, 183, 110), (110, 183, 184, 112), (112, 184, 185, 114), (114, 185, 186, 116), (116, 186, 187, 118), (118, 187, 188, 120), (120, 188, 189, 122), (122, 189, 190, 124), (75, 73, 220, 219), (124, 190, 196, 126), (126, 196, 161, 64), (0, 2, 4, 6, 8, 10, 12, 14, 16, 18, 20, 22, 24, 26, 28, 30, 32, 34, 36, 38, 40, 42, 44, 46, 48, 50, 52, 54, 56, 58, 60, 62), (93, 91, 211, 210), (111, 109, 202, 201), (66, 67, 193, 223), (85, 83, 215, 214), (103, 101, 206, 205), (121, 119, 197, 195), (77, 75, 219, 218), (95, 93, 210, 209), (113, 111, 201, 200), (69, 66, 223, 222), (87, 85, 214, 213), (105, 103, 205, 204), (123, 121, 195, 194), (79, 77, 218, 217), (97, 95, 209, 208), (115, 113, 200, 199), (67, 63, 191, 193), (71, 69, 222, 221), (89, 87, 213, 212), (107, 105, 204, 203), (125, 123, 194, 192), (81, 79, 217, 216), (99, 97, 208, 207), (117, 115, 199, 198), (73, 71, 221, 220), (91, 89, 212, 211), (109, 107, 203, 202), (63, 125, 192, 191), (83, 81, 216, 215), (101, 99, 207, 206), (119, 117, 198, 197), (23, 25, 238, 237), (37, 39, 245, 244), (59, 127, 224, 226), (51, 53, 252, 251), (11, 13, 232, 231), (25, 27, 239, 238), (39, 41, 246, 245), (53, 55, 253, 252), (13, 15, 233, 232), (27, 29, 240, 239), (41, 43, 247, 246), (1, 3, 227, 225), (55, 57, 254, 253), (15, 17, 234, 233), (3, 5, 228, 227), (29, 31, 241, 240), (43, 45, 248, 247), (57, 61, 255, 254), (17, 19, 235, 234), (31, 33, 242, 241), (45, 47, 249, 248), (5, 7, 229, 228), (61, 59, 226, 255), (19, 21, 236, 235), (33, 35, 243, 242), (47, 49, 250, 249), (7, 9, 230, 229), (127, 1, 225, 224), (21, 23, 237, 236), (35, 37, 244, 243), (49, 51, 251, 250), (9, 11, 231, 230), (159, 128, 129, 130, 131, 132, 133, 134, 135, 136, 137, 138, 139, 140, 141, 142, 143, 144, 145, 146, 147, 148, 149, 150, 151, 152, 153, 154, 155, 156, 158, 157)])
me_cylinder_004.polygons.foreach_set('use_smooth', [True] * 98)
me_cylinder_004.materials.append(mat_coin)
me_cylinder_004.use_remesh_preserve_volume = False
me_cylinder_004.use_remesh_preserve_attributes = False
me_cylinder_004.use_mirror_vertex_groups = False
me_cylinder_004.update()
me_cube_005 = bpy.data.meshes.new('Cube.005')
me_cube_005.from_pydata([(-3.995, -0.9883, 0.1447), (-3.995, -0.9883, 0.9905), (-3.995, 0.988, 0.1447), (-3.995, 0.988, 0.9905), (3.995, -0.9883, 0.1447), (3.995, -0.9883, 0.9905), (3.995, 0.988, 0.1447), (3.995, 0.988, 0.9905)], [], [(0, 1, 3, 2), (2, 3, 7, 6), (6, 7, 5, 4), (4, 5, 1, 0), (2, 6, 4, 0), (7, 3, 1, 5)])
me_cube_005.polygons.foreach_set('material_index', [1, 1, 1, 1, 1, 1])
me_cube_005.materials.append(mat_money_binding)
me_cube_005.materials.append(mat_money)
me_cube_005.use_remesh_preserve_volume = False
me_cube_005.use_remesh_preserve_attributes = False
me_cube_005.use_mirror_vertex_groups = False
me_cube_005.update()

# ---- objects
ob_circle = bpy.data.objects.new('Circle', me_circle)
ob_plane_008 = bpy.data.objects.new('Plane.008', me_plane_010)
ob_plane_007 = bpy.data.objects.new('Plane.007', me_plane_009)
ob_plane_006 = bpy.data.objects.new('Plane.006', me_plane_008)
ob_plane_005 = bpy.data.objects.new('Plane.005', me_plane_006)
ob_plane_002 = bpy.data.objects.new('Plane.002', me_plane_003)
ob_plane_004 = bpy.data.objects.new('Plane.004', me_plane_005)
ob_plane_003 = bpy.data.objects.new('Plane.003', me_plane_004)
ob_plane_001 = bpy.data.objects.new('Plane.001', me_plane_001)
ob_plane = bpy.data.objects.new('Plane', me_plane)
ob_camera = bpy.data.objects.new('Camera', cam_camera_002)
ob_cylinder_001 = bpy.data.objects.new('Cylinder.001', me_cylinder_001)
ob_cylinder = bpy.data.objects.new('Cylinder', me_cylinder)
ob_cube_001 = bpy.data.objects.new('Cube.001', me_cube_003)
ob_cube = bpy.data.objects.new('Cube', me_cube_002)
ob_cylinder_003 = bpy.data.objects.new('Cylinder.003', me_cylinder_002)
ob_cube_004 = bpy.data.objects.new('Cube.004', me_cube_001)
ob_cube_002 = bpy.data.objects.new('Cube.002', me_cube_000)
ob_cylinder_002 = bpy.data.objects.new('Cylinder.002', me_cylinder_004)
ob_cube_003 = bpy.data.objects.new('Cube.003', me_cube_005)

# ---- transforms, parenting, visibility, modifiers, constraints
ob_circle.location = (4.814, 1.432, 2.694)
ob_circle.rotation_euler = (-3.142, 1.774e-07, -0.9931)
ob_circle.scale = (-0.03559, -0.01739, -0.01739)
ob_circle.lineart.crease_threshold = 0.0
ob_plane_008.location = (-6.803, 4.824, 0.3173)
ob_plane_008.rotation_euler = (0.0, -0.0, -0.7854)
ob_plane_008.scale = (-0.006769, -0.006769, -0.01217)
ob_plane_008.lineart.crease_threshold = 0.0
ob_plane_007.location = (5.486, -11.26, 0.3057)
ob_plane_007.rotation_euler = (0.0, -0.0, -1.571)
ob_plane_007.scale = (0.006716, 0.0631, 0.03901)
ob_plane_007.lineart.crease_threshold = 0.0
ob_plane_006.location = (0.01574, -6.357, 0.3057)
ob_plane_006.rotation_euler = (0.0, -0.0, -1.571)
ob_plane_006.scale = (0.006716, 0.0631, 0.03901)
ob_plane_006.lineart.crease_threshold = 0.0
ob_plane_005.location = (1.821, -1.907, 0.3057)
ob_plane_005.rotation_euler = (0.0, -0.0, -1.571)
ob_plane_005.scale = (0.001297, 0.09525, 0.03901)
ob_plane_005.lineart.crease_threshold = 0.0
ob_plane_002.location = (-4.211, 1.029, 0.3057)
ob_plane_002.rotation_euler = (0.0, -0.0, -0.7854)
ob_plane_002.scale = (0.002413, 0.02267, 0.01402)
ob_plane_002.lineart.crease_threshold = 0.0
ob_plane_004.location = (0.01574, -8.825, 0.3057)
ob_plane_004.rotation_euler = (0.0, -0.0, -1.571)
ob_plane_004.scale = (0.006716, 0.0631, 0.03901)
ob_plane_004.lineart.crease_threshold = 0.0
ob_plane_003.location = (0.01574, -11.26, 0.3057)
ob_plane_003.rotation_euler = (0.0, -0.0, -1.571)
ob_plane_003.scale = (0.006716, 0.0631, 0.03901)
ob_plane_003.lineart.crease_threshold = 0.0
ob_plane_001.location = (0.01574, 8.685, 0.3057)
ob_plane_001.rotation_euler = (0.0, -0.0, -1.571)
ob_plane_001.scale = (0.006716, 0.0631, 0.03901)
ob_plane_001.lineart.crease_threshold = 0.0
ob_plane.location = (0.0, 11.12, 0.3057)
ob_plane.rotation_euler = (0.0, -0.0, -1.571)
ob_plane.scale = (0.006716, 0.0631, 0.03901)
ob_plane.lineart.crease_threshold = 0.0
ob_camera.location = (0.0, 0.9806, 255.2)
ob_camera.lineart.crease_threshold = 0.0
ob_cylinder_001.location = (0.05037, 18.06, 0.8094)
ob_cylinder_001.rotation_euler = (0.09564, 2.113e-17, 0.0)
ob_cylinder_001.scale = (0.01621, 0.01621, 0.001)
ob_cylinder_001.lineart.crease_threshold = 0.0
ob_cylinder.location = (0.05036, 13.84, 0.4071)
ob_cylinder.rotation_euler = (0.09564, 2.113e-17, 0.0)
ob_cylinder.scale = (0.07142, 0.0446, 0.001)
ob_cylinder.lineart.crease_threshold = 0.0
ob_cube_001.location = (0.05036, -0.1941, 0.2405)
ob_cube_001.scale = (10.5, 14.85, 0.05)
ob_cube_001.lineart.crease_threshold = 0.0
ob_cube.location = (0.05036, -0.1941, 0.0001909)
ob_cube.scale = (12.79, 17.59, 0.2665)
ob_cube.lineart.crease_threshold = 0.0
_m = ob_cube.modifiers.new('Bevel', 'BEVEL')
_m.segments = 32
_m.limit_method = 'NONE'
_m.spread = 0.0
ob_cylinder_003.location = (0.5015, -7.877, 0.4622)
ob_cylinder_003.rotation_euler = (0.0, -0.0, -1.571)
ob_cylinder_003.scale = (0.01985, 0.01985, 0.002221)
ob_cylinder_003.lineart.crease_threshold = 0.0
ob_cube_004.location = (4.842, 1.388, 0.1196)
ob_cube_004.rotation_euler = (0.0, -0.0, -0.9935)
ob_cube_004.scale = (1.825, 2.676, 2.578)
ob_cube_004.lineart.crease_threshold = 0.0
ob_cube_002.location = (4.842, 1.388, -0.2256)
ob_cube_002.rotation_euler = (0.0, -0.0, -0.9935)
ob_cube_002.scale = (2.177, 3.772, 2.938)
ob_cube_002.lineart.crease_threshold = 0.0
ob_cylinder_002.location = (-4.16, -2.438, 0.4622)
ob_cylinder_002.rotation_euler = (0.0, -0.0, -1.571)
ob_cylinder_002.scale = (0.01985, 0.01985, 0.002221)
ob_cylinder_002.lineart.crease_threshold = 0.0
ob_cube_003.location = (4.842, 1.388, -0.251)
ob_cube_003.rotation_euler = (0.0, -0.0, -0.9935)
ob_cube_003.scale = (2.177, 3.772, 2.938)
ob_cube_003.lineart.crease_threshold = 0.0

# ---- collection membership
col_collection_1.objects.link(ob_circle)
col_collection_1.objects.link(ob_plane_008)
col_collection_1.objects.link(ob_plane_007)
col_collection_1.objects.link(ob_plane_006)
col_collection_1.objects.link(ob_plane_005)
col_collection_1.objects.link(ob_plane_002)
col_collection_1.objects.link(ob_plane_004)
col_collection_1.objects.link(ob_plane_003)
col_collection_1.objects.link(ob_plane_001)
col_collection_1.objects.link(ob_plane)
col_collection_1.objects.link(ob_camera)
col_collection_1.objects.link(ob_cylinder_001)
col_collection_1.objects.link(ob_cylinder)
col_collection_1.objects.link(ob_cube_001)
col_collection_1.objects.link(ob_cube)
col_collection_3.objects.link(ob_cylinder_003)
col_collection_3.objects.link(ob_cube_004)
col_collection_3.objects.link(ob_cube_002)
col_collection_3.objects.link(ob_cylinder_002)
col_collection_3.objects.link(ob_cube_003)

# ---- scene / render settings (as saved in the file)
scene.camera = ob_camera
scene.frame_start = 1; scene.frame_end = 250; scene.frame_set(1)
scene.render.engine = 'BLENDER_EEVEE_NEXT'
scene.render.resolution_x = 3000
scene.render.resolution_y = 3000
scene.render.dither_intensity = 0.0
scene.cycles.use_denoising = False
scene.cycles.samples = 128
scene.cycles.sampling_pattern = 'TABULATED_SOBOL'
scene.cycles.use_adaptive_sampling = False
scene.cycles.use_light_tree = False
scene.cycles.blur_glossy = 0.0
scene.cycles.sample_clamp_indirect = 0.0
scene.view_settings.view_transform = 'Standard'
scene.unit_settings.scale_length = 0.01
bpy.context.view_layer.update()

# ---- added for rendering (the .blend has no usable light): sun
light_auto_sun = bpy.data.lights.new('AutoSun', 'SUN')
light_auto_sun.energy = 3.0
light_auto_sun.angle = 0.0523599
ob_auto_sun = bpy.data.objects.new('AutoSun', light_auto_sun)
scene.collection.objects.link(ob_auto_sun)
ob_auto_sun.rotation_euler = (0.872665, 0.174533, 0.523599)
bpy.context.view_layer.update()
